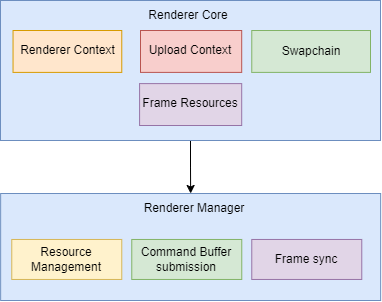

The diagram above was exported from draw.io. Its source (the exported page's mxGraphModel, read from the mxfile embedded in the PNG):
<mxGraphModel dx="3488" dy="3031" grid="1" gridSize="10" guides="1" tooltips="1" connect="1" arrows="1" fold="1" page="0" pageScale="1" pageWidth="827" pageHeight="1169" math="0" shadow="0">
  <root>
    <mxCell id="0" />
    <mxCell id="1" parent="0" />
    <mxCell id="2" value="" style="edgeStyle=orthogonalEdgeStyle;rounded=0;orthogonalLoop=1;jettySize=auto;html=1;entryX=0.5;entryY=0;entryDx=0;entryDy=0;" edge="1" source="3" target="13" parent="1">
      <mxGeometry relative="1" as="geometry" />
    </mxCell>
    <mxCell id="3" value="" style="rounded=0;whiteSpace=wrap;html=1;fillColor=#dae8fc;strokeColor=#6c8ebf;" vertex="1" parent="1">
      <mxGeometry x="790" y="-940" width="380" height="140" as="geometry" />
    </mxCell>
    <mxCell id="4" value="Renderer Core" style="text;html=1;strokeColor=none;fillColor=none;align=center;verticalAlign=middle;whiteSpace=wrap;rounded=0;" vertex="1" parent="1">
      <mxGeometry x="922.89" y="-940" width="110" height="30" as="geometry" />
    </mxCell>
    <mxCell id="5" value="" style="group;fillColor=#e1d5e7;strokeColor=#9673a6;container=0;" vertex="1" connectable="0" parent="1">
      <mxGeometry x="929.09" y="-856.89" width="102.11" height="41.89" as="geometry" />
    </mxCell>
    <mxCell id="6" value="" style="rounded=0;whiteSpace=wrap;html=1;fillColor=#d5e8d4;strokeColor=#82b366;" vertex="1" parent="1">
      <mxGeometry x="1041.27" y="-910" width="118.73" height="41.89" as="geometry" />
    </mxCell>
    <mxCell id="7" value="Swapchain" style="text;html=1;strokeColor=none;fillColor=none;align=center;verticalAlign=middle;whiteSpace=wrap;rounded=0;" vertex="1" parent="1">
      <mxGeometry x="1043.77" y="-897.4300000000001" width="113.72999999999999" height="16.756" as="geometry" />
    </mxCell>
    <mxCell id="8" value="" style="rounded=0;whiteSpace=wrap;html=1;fillColor=#ffe6cc;strokeColor=#d79b00;" vertex="1" parent="1">
      <mxGeometry x="802.54" y="-910" width="108.73" height="41.89" as="geometry" />
    </mxCell>
    <mxCell id="9" value="Renderer Context" style="text;html=1;strokeColor=none;fillColor=none;align=center;verticalAlign=middle;whiteSpace=wrap;rounded=0;" vertex="1" parent="1">
      <mxGeometry x="807.54" y="-898.11" width="98.73" height="16.76" as="geometry" />
    </mxCell>
    <mxCell id="10" value="Frame Resources" style="text;html=1;strokeColor=none;fillColor=none;align=center;verticalAlign=middle;whiteSpace=wrap;rounded=0;" vertex="1" parent="1">
      <mxGeometry x="929.09" y="-845" width="102.11" height="16.76" as="geometry" />
    </mxCell>
    <mxCell id="11" value="" style="rounded=0;whiteSpace=wrap;html=1;fillColor=#f8cecc;strokeColor=#b85450;" vertex="1" parent="1">
      <mxGeometry x="930" y="-910" width="101.2" height="41.89" as="geometry" />
    </mxCell>
    <mxCell id="12" value="Upload Context" style="text;html=1;strokeColor=none;fillColor=none;align=center;verticalAlign=middle;whiteSpace=wrap;rounded=0;" vertex="1" parent="1">
      <mxGeometry x="928.8" y="-898.11" width="102.4" height="16.171488372093023" as="geometry" />
    </mxCell>
    <mxCell id="13" value="" style="rounded=0;whiteSpace=wrap;html=1;fillColor=#dae8fc;strokeColor=#6c8ebf;" vertex="1" parent="1">
      <mxGeometry x="790.15" y="-747" width="380" height="107" as="geometry" />
    </mxCell>
    <mxCell id="14" value="Resource Management" style="rounded=0;whiteSpace=wrap;html=1;shadow=0;glass=0;sketch=0;fillColor=#fff2cc;strokeColor=#d6b656;" vertex="1" parent="1">
      <mxGeometry x="801.27" y="-701.04" width="110" height="40" as="geometry" />
    </mxCell>
    <mxCell id="15" value="Command Buffer submission" style="rounded=0;whiteSpace=wrap;html=1;shadow=0;glass=0;sketch=0;fillColor=#d5e8d4;strokeColor=#82b366;" vertex="1" parent="1">
      <mxGeometry x="921.27" y="-701.04" width="110" height="40" as="geometry" />
    </mxCell>
    <mxCell id="16" value="Frame sync" style="rounded=0;whiteSpace=wrap;html=1;shadow=0;glass=0;sketch=0;fillColor=#e1d5e7;strokeColor=#9673a6;" vertex="1" parent="1">
      <mxGeometry x="1041.27" y="-701.04" width="110" height="40" as="geometry" />
    </mxCell>
    <mxCell id="17" value="Renderer Manager" style="text;html=1;strokeColor=none;fillColor=none;align=center;verticalAlign=middle;whiteSpace=wrap;rounded=0;" vertex="1" parent="1">
      <mxGeometry x="929.09" y="-747" width="110" height="30" as="geometry" />
    </mxCell>
  </root>
</mxGraphModel>